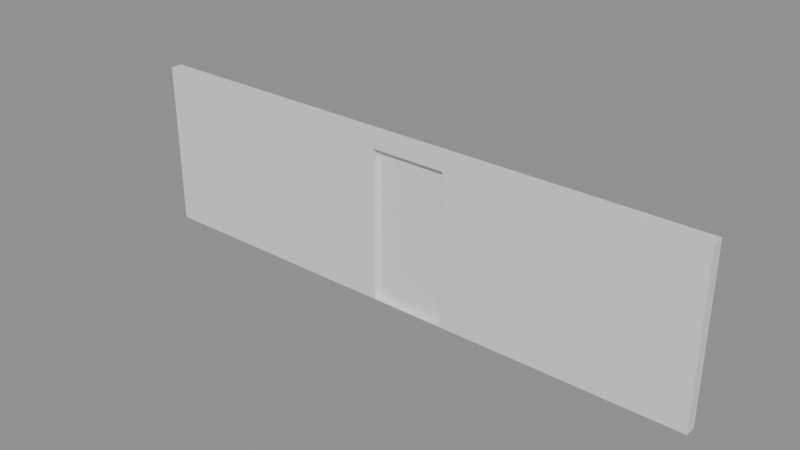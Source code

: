 # Source: e1837_after.blend  (saved by Blender 5.2.44; exported with 4.5.12 LTS)
import bpy
from mathutils import Matrix  # noqa: F401  (used for matrix-valued properties, if any)

bpy.ops.wm.read_factory_settings(use_empty=True)
scene = bpy.context.scene
scene.name = 'Scene'

# ---- materials (node trees are filled in below, after node groups)
mat_ladrillo_rojo = bpy.data.materials.new('Ladrillo_Rojo')

# ---- material node trees
mat_ladrillo_rojo.use_nodes = True; mat_ladrillo_rojo.node_tree.nodes.clear()
_N = mat_ladrillo_rojo.node_tree.nodes; _L = mat_ladrillo_rojo.node_tree.links
n0 = _N.new('ShaderNodeBsdfPrincipled'); n0.name = 'Principled BSDF'; n0.location = (-200, 100)
n0.inputs[3].default_value = 1.45
n0.inputs[10].default_value = 0.005
n1 = _N.new('ShaderNodeOutputMaterial'); n1.name = 'Material Output'; n1.location = (200, 100)
_L.new(n0.outputs[0], n1.inputs[0])
n1.is_active_output = True

# ---- meshes
me_muro_perimetral_cuerpo_mesh = bpy.data.meshes.new('Muro_Perimetral_Cuerpo_mesh')
me_muro_perimetral_cuerpo_mesh.from_pydata([(0.0, 0.0, 0.0), (7.68, 0.0, 0.0), (4.5, 0.07875, 0.0), (7.68, 0.15, 0.0), (0.0, 0.15, 0.0), (3.5, 0.07875, 0.0), (0.0, 0.0, 2.2), (7.68, 0.0, 2.2), (7.68, 0.15, 2.2), (4.5, 0.07875, 2.0), (0.0, 0.15, 2.2), (3.5, 0.07875, 2.0), (3.5, 0.0, 0.0), (4.5, 0.0, 0.0), (3.5, 0.0, 2.0), (4.5, 0.0, 2.0)], [], [(2, 13, 1, 3, 4, 0, 12, 5), (6, 7, 8, 10), (13, 1, 7, 6, 0, 12, 14, 15), (1, 3, 8, 7), (3, 4, 10, 8), (4, 0, 6, 10), (2, 13, 12, 5), (14, 11, 9, 15), (15, 9, 2, 13), (2, 9, 11, 5), (12, 5, 11, 14)])
me_muro_perimetral_cuerpo_mesh.materials.append(mat_ladrillo_rojo)
me_muro_perimetral_cuerpo_mesh.materials.append(None)
me_muro_perimetral_cuerpo_mesh.update()

# ---- objects
ob_muro_perimetral = bpy.data.objects.new('Muro_Perimetral', None)
ob_muro_perimetral_cuerpo = bpy.data.objects.new('Muro_Perimetral_Cuerpo', me_muro_perimetral_cuerpo_mesh)

# ---- transforms, parenting, visibility, modifiers, constraints
ob_muro_perimetral.location = (0.0, 0.0, 0.0)
ob_muro_perimetral.empty_display_type = 'ARROWS'
ob_muro_perimetral_cuerpo.parent = ob_muro_perimetral
ob_muro_perimetral_cuerpo.location = (0.0, 0.0, 0.0)

# ---- collection membership
scene.collection.objects.link(ob_muro_perimetral)
scene.collection.objects.link(ob_muro_perimetral_cuerpo)

# ---- scene / render settings (as saved in the file)
scene.frame_start = 1; scene.frame_end = 250; scene.frame_set(1)
scene.render.engine = 'BLENDER_EEVEE_NEXT'
scene.render.bake_bias = 0.0
scene.render.bake_samples = 0
scene.render.compositor_device = 'GPU'
scene.eevee.use_volume_custom_range = False
scene.eevee.fast_gi_thickness_near = 0.1
scene.eevee.fast_gi_thickness_far = 0.0
scene.eevee.ray_tracing_options.screen_trace_thickness = 0.1
bpy.context.view_layer.update()

# ---- added for rendering (the .blend has no active camera and no usable light): camera, sun + grey world if the file has none
cam_auto = bpy.data.cameras.new('AutoCamera')
cam_auto.lens = 50.0
cam_auto.sensor_width = 36.0
cam_auto.clip_end = 1000.0
ob_auto_camera = bpy.data.objects.new('AutoCamera', cam_auto)
scene.collection.objects.link(ob_auto_camera)
ob_auto_camera.location = (11.2328, -8.79639, 7.01426)
ob_auto_camera.rotation_euler = (1.09748, -7.21219e-08, 0.694738)
scene.camera = ob_auto_camera
light_auto_sun = bpy.data.lights.new('AutoSun', 'SUN')
light_auto_sun.energy = 3.0
light_auto_sun.angle = 0.0523599
ob_auto_sun = bpy.data.objects.new('AutoSun', light_auto_sun)
scene.collection.objects.link(ob_auto_sun)
ob_auto_sun.rotation_euler = (0.872665, 0.174533, 0.523599)
if scene.world is None:
    world_auto = bpy.data.worlds.new('AutoWorld')
    world_auto.color = (0.3, 0.3, 0.3)
    scene.world = world_auto
bpy.context.view_layer.update()
